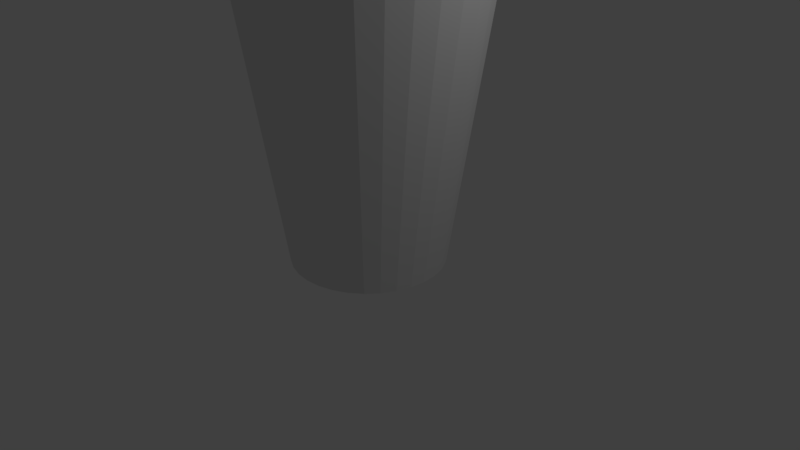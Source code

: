# Source: blender_cup.blend  (saved by Blender 2.78.0; exported with 4.5.12 LTS)
import bpy
from mathutils import Matrix  # noqa: F401  (used for matrix-valued properties, if any)

bpy.ops.wm.read_factory_settings(use_empty=True)
scene = bpy.context.scene
scene.name = 'Scene'

# ---- collections
col_collection_1 = bpy.data.collections.new('Collection 1'); scene.collection.children.link(col_collection_1)

# ---- world
world_world = bpy.data.worlds.new('World'); scene.world = world_world
world_world.color = (0.05088, 0.05088, 0.05088)
world_world.use_sun_shadow = False
world_world.sun_shadow_jitter_overblur = 0.0
world_world.cycles.sampling_method = 'MANUAL'

# ---- cameras
cam_camera = bpy.data.cameras.new('Camera')
cam_camera.clip_end = 100.0
cam_camera.lens = 35.0
cam_camera.sensor_width = 32.0
cam_camera.sensor_height = 18.0
cam_camera.ortho_scale = 7.314
cam_camera.dof.focus_distance = 0.0
cam_camera.dof.aperture_fstop = 128.0

# ---- lights
light_lamp = bpy.data.lights.new('Lamp', 'POINT')
light_lamp.transmission_factor = 0.0
light_lamp.cutoff_distance = 30.0
light_lamp.energy = 100.0
light_lamp.shadow_buffer_clip_start = 1.001
light_lamp.shadow_soft_size = 0.1
light_lamp.shadow_maximum_resolution = 0.006
light_lamp.use_absolute_resolution = True

# ---- meshes
me_circle = bpy.data.meshes.new('Circle')
me_circle.from_pydata([(0.0, 1.0, 0.0), (-0.1951, 0.9808, 0.0), (-0.3827, 0.9239, 0.0), (-0.5556, 0.8315, 0.0), (-0.7071, 0.7071, 0.0), (-0.8315, 0.5556, 0.0), (-0.9239, 0.3827, 0.0), (-0.9808, 0.1951, 0.0), (-1.0, 7.55e-08, 0.0), (-0.9808, -0.1951, 0.0), (-0.9239, -0.3827, 0.0), (-0.8315, -0.5556, 0.0), (-0.7071, -0.7071, 0.0), (-0.5556, -0.8315, 0.0), (-0.3827, -0.9239, 0.0), (-0.1951, -0.9808, 0.0), (3.258e-07, -1.0, 0.0), (0.1951, -0.9808, 0.0), (0.3827, -0.9239, 0.0), (0.5556, -0.8315, 0.0), (0.7071, -0.7071, 0.0), (0.8315, -0.5556, 0.0), (0.9239, -0.3827, 0.0), (0.9808, -0.1951, 0.0), (1.0, 9.656e-07, 0.0), (0.9808, 0.1951, 0.0), (0.9239, 0.3827, 0.0), (0.8315, 0.5556, 0.0), (0.7071, 0.7071, 0.0), (0.5556, 0.8315, 0.0), (0.3827, 0.9239, 0.0), (0.1951, 0.9808, 0.0), (7.827e-08, 1.649, 4.445), (-0.3218, 1.618, 4.445), (-0.6312, 1.524, 4.445), (-0.9163, 1.371, 4.445), (-1.166, 1.166, 4.445), (-1.371, 0.9163, 4.445), (-1.524, 0.6312, 4.445), (-1.618, 0.3218, 4.445), (-1.649, -6.08e-08, 4.445), (-1.618, -0.3218, 4.445), (-1.524, -0.6312, 4.445), (-1.371, -0.9163, 4.445), (-1.166, -1.166, 4.445), (-0.9163, -1.371, 4.445), (-0.6312, -1.524, 4.445), (-0.3218, -1.618, 4.445), (6.157e-07, -1.649, 4.445), (0.3218, -1.618, 4.445), (0.6312, -1.524, 4.445), (0.9163, -1.371, 4.445), (1.166, -1.166, 4.445), (1.371, -0.9163, 4.445), (1.524, -0.6312, 4.445), (1.618, -0.3218, 4.445), (1.649, 1.407e-06, 4.445), (1.618, 0.3218, 4.445), (1.524, 0.6312, 4.445), (1.371, 0.9163, 4.445), (1.166, 1.166, 4.445), (0.9163, 1.371, 4.445), (0.6312, 1.524, 4.445), (0.3218, 1.618, 4.445), (5.455e-08, 1.492, 4.445), (-0.291, 1.463, 4.445), (-0.5709, 1.378, 4.445), (-0.8288, 1.24, 4.445), (-1.055, 1.055, 4.445), (-1.24, 0.8288, 4.445), (-1.378, 0.5709, 4.445), (-1.463, 0.291, 4.445), (-1.492, -3.334e-08, 4.445), (-1.463, -0.291, 4.445), (-1.378, -0.5709, 4.445), (-1.24, -0.8288, 4.445), (-1.055, -1.055, 4.445), (-0.8288, -1.24, 4.445), (-0.5709, -1.378, 4.445), (-0.291, -1.463, 4.445), (5.406e-07, -1.492, 4.445), (0.291, -1.463, 4.445), (0.5709, -1.378, 4.445), (0.8288, -1.24, 4.445), (1.055, -1.055, 4.445), (1.24, -0.8288, 4.445), (1.378, -0.5709, 4.445), (1.463, -0.291, 4.445), (1.492, 1.294e-06, 4.445), (1.463, 0.291, 4.445), (1.378, 0.5709, 4.445), (1.24, 0.8288, 4.445), (1.055, 1.055, 4.445), (0.8288, 1.24, 4.445), (0.5709, 1.378, 4.445), (0.291, 1.463, 4.445), (-0.006313, 0.8423, 0.02226), (-0.1695, 0.8262, 0.02226), (-0.3264, 0.7786, 0.02226), (-0.4709, 0.7013, 0.02226), (-0.5977, 0.5973, 0.02226), (-0.7017, 0.4706, 0.02226), (-0.779, 0.326, 0.02226), (-0.8265, 0.1691, 0.02226), (-0.8426, 0.005989, 0.02226), (-0.8265, -0.1572, 0.02226), (-0.779, -0.3141, 0.02226), (-0.7017, -0.4586, 0.02226), (-0.5977, -0.5854, 0.02226), (-0.4646, -0.6954, 0.04921), (-0.3264, -0.7667, 0.02226), (-0.1695, -0.8142, 0.02226), (-0.006313, -0.8303, 0.02226), (0.1568, -0.8142, 0.02226), (0.3137, -0.7667, 0.02226), (0.4583, -0.6894, 0.02226), (0.585, -0.5854, 0.02226), (0.689, -0.4586, 0.02226), (0.7663, -0.3141, 0.02226), (0.8139, -0.1572, 0.02226), (0.83, 0.005989, 0.02226), (0.8139, 0.1691, 0.02226), (0.7663, 0.326, 0.02226), (0.689, 0.4706, 0.02226), (0.585, 0.5973, 0.02226), (0.4583, 0.7013, 0.02226), (0.3137, 0.7786, 0.02226), (0.1568, 0.8262, 0.02226), (-0.004894, 0.9299, 0.4885), (-0.1847, 0.9122, 0.4885), (-0.3576, 0.8598, 0.4885), (-0.517, 0.7746, 0.4885), (-0.6567, 0.66, 0.4885), (-0.7713, 0.5203, 0.4885), (-0.8565, 0.3609, 0.4885), (-0.909, 0.188, 0.4885), (-0.9267, 0.008161, 0.4885), (-0.909, -0.1717, 0.4885), (-0.8565, -0.3446, 0.4885), (-0.7713, -0.504, 0.4885), (-0.6567, -0.6436, 0.4885), (-0.517, -0.7583, 0.4885), (-0.3576, -0.8435, 0.4885), (-0.1847, -0.8959, 0.4885), (-0.004894, -0.9136, 0.4885), (0.1749, -0.8959, 0.4885), (0.3479, -0.8435, 0.4885), (0.5072, -0.7583, 0.4885), (0.6469, -0.6436, 0.4885), (0.7615, -0.504, 0.4885), (0.8467, -0.3446, 0.4885), (0.8992, -0.1717, 0.4885), (0.9169, 0.008162, 0.4885), (0.8992, 0.188, 0.4885), (0.8467, 0.3609, 0.4885), (0.7615, 0.5203, 0.4885), (0.6469, 0.66, 0.4885), (0.5072, 0.7746, 0.4885), (0.3479, 0.8598, 0.4885), (0.1749, 0.9122, 0.4885), (-0.51, -0.7649, 0.4134), (-1.516, -0.3015, 4.368), (-1.545, -3.965e-08, 4.368), (1.516, -0.3015, 4.368), (1.428, -0.5914, 4.368), (-1.428, -0.5914, 4.368), (1.545, 1.336e-06, 4.368), (-1.285, -0.8586, 4.368), (1.516, 0.3015, 4.368), (-1.093, -1.093, 4.368), (1.428, 0.5914, 4.368), (-0.8586, -1.285, 4.368), (1.285, 0.8586, 4.368), (-0.5914, -1.428, 4.368), (-0.3015, 1.516, 4.368), (6.919e-08, 1.545, 4.368), (1.093, 1.093, 4.368), (-0.3015, -1.516, 4.368), (-0.5914, 1.428, 4.368), (0.8586, 1.285, 4.368), (5.727e-07, -1.545, 4.368), (-0.8586, 1.285, 4.368), (0.5914, 1.428, 4.368), (0.3015, -1.516, 4.368), (-1.093, 1.093, 4.368), (0.3015, 1.516, 4.368), (0.5914, -1.428, 4.368), (-1.285, 0.8586, 4.368), (0.8586, -1.285, 4.368), (-1.428, 0.5914, 4.368), (1.093, -1.093, 4.368), (-1.516, 0.3015, 4.368), (1.285, -0.8586, 4.368), (-1.624, -5.556e-08, 4.274), (1.501, -0.6216, 4.274), (7.525e-08, 1.624, 4.274), (-1.593, -0.3169, 4.274), (1.593, -0.3169, 4.274), (-1.501, -0.6216, 4.274), (1.624, 1.39e-06, 4.274), (-1.351, -0.9024, 4.274), (1.593, 0.3169, 4.274), (-1.149, -1.149, 4.274), (1.501, 0.6216, 4.274), (-0.9024, -1.351, 4.274), (1.351, 0.9024, 4.274), (-0.6216, -1.501, 4.274), (-0.3169, 1.593, 4.274), (1.149, 1.149, 4.274), (-0.3169, -1.593, 4.274), (-0.6216, 1.501, 4.274), (0.9024, 1.351, 4.274), (6.045e-07, -1.624, 4.274), (-0.9024, 1.351, 4.274), (0.6216, 1.501, 4.274), (0.3169, -1.593, 4.274), (-1.149, 1.149, 4.274), (0.3169, 1.593, 4.274), (0.6216, -1.501, 4.274), (-1.351, 0.9024, 4.274), (0.9024, -1.351, 4.274), (-1.501, 0.6216, 4.274), (1.149, -1.149, 4.274), (-1.593, 0.3169, 4.274), (1.351, -0.9024, 4.274), (-1.609, -5.236e-08, 4.17), (1.487, -0.6158, 4.17), (7.342e-08, 1.609, 4.17), (-1.578, -0.3139, 4.17), (1.578, -0.3139, 4.17), (-1.487, -0.6158, 4.17), (1.609, 1.38e-06, 4.17), (-1.338, -0.894, 4.17), (1.578, 0.3139, 4.17), (-1.138, -1.138, 4.17), (1.487, 0.6158, 4.17), (-0.894, -1.338, 4.17), (1.338, 0.894, 4.17), (-0.6158, -1.487, 4.17), (-0.3139, 1.578, 4.17), (1.138, 1.138, 4.17), (-0.3139, -1.578, 4.17), (-0.6158, 1.487, 4.17), (0.894, 1.338, 4.17), (5.977e-07, -1.609, 4.17), (-0.894, 1.338, 4.17), (0.6158, 1.487, 4.17), (0.3139, -1.578, 4.17), (-1.138, 1.138, 4.17), (0.3139, 1.578, 4.17), (0.6158, -1.487, 4.17), (-1.338, 0.894, 4.17), (0.894, -1.338, 4.17), (-1.487, 0.6158, 4.17), (1.138, -1.138, 4.17), (-1.578, 0.3139, 4.17), (1.338, -0.894, 4.17), (-1.596, -4.955e-08, 4.078), (1.474, -0.6106, 4.078), (7.18e-08, 1.596, 4.078), (-1.565, -0.3113, 4.078), (1.565, -0.3113, 4.078), (-1.474, -0.6106, 4.078), (1.596, 1.371e-06, 4.078), (-1.327, -0.8865, 4.078), (1.565, 0.3113, 4.078), (-1.128, -1.128, 4.078), (1.474, 0.6106, 4.078), (-0.8865, -1.327, 4.078), (1.327, 0.8865, 4.078), (-0.6106, -1.474, 4.078), (-0.3113, 1.565, 4.078), (1.128, 1.128, 4.078), (-0.3113, -1.565, 4.078), (-0.6106, 1.474, 4.078), (0.8865, 1.327, 4.078), (5.917e-07, -1.596, 4.078), (-0.8865, 1.327, 4.078), (0.6106, 1.474, 4.078), (0.3113, -1.565, 4.078), (-1.128, 1.128, 4.078), (0.3113, 1.565, 4.078), (0.6106, -1.474, 4.078), (-1.327, 0.8865, 4.078), (0.8865, -1.327, 4.078), (-1.474, 0.6106, 4.078), (1.128, -1.128, 4.078), (-1.565, 0.3113, 4.078), (1.327, -0.8865, 4.078)], [(109, 160)], [(1, 0, 31, 30, 29, 28, 27, 26, 25, 24, 23, 22, 21, 20, 19, 18, 17, 16, 15, 14, 13, 12, 11, 10, 9, 8, 7, 6, 5, 4, 3, 2), (48, 49, 81, 80), (162, 161, 41, 40), (164, 163, 55, 54), (161, 165, 42, 41), (163, 166, 56, 55), (165, 167, 43, 42), (166, 168, 57, 56), (167, 169, 44, 43), (168, 170, 58, 57), (169, 171, 45, 44), (170, 172, 59, 58), (171, 173, 46, 45), (175, 174, 33, 32), (172, 176, 60, 59), (173, 177, 47, 46), (174, 178, 34, 33), (176, 179, 61, 60), (177, 180, 48, 47), (178, 181, 35, 34), (179, 182, 62, 61), (180, 183, 49, 48), (181, 184, 36, 35), (182, 185, 63, 62), (183, 186, 50, 49), (184, 187, 37, 36), (185, 175, 32, 63), (186, 188, 51, 50), (187, 189, 38, 37), (188, 190, 52, 51), (189, 191, 39, 38), (190, 192, 53, 52), (191, 162, 40, 39), (192, 164, 54, 53), (83, 84, 116, 115), (35, 36, 68, 67), (62, 63, 95, 94), (49, 50, 82, 81), (36, 37, 69, 68), (63, 32, 64, 95), (50, 51, 83, 82), (37, 38, 70, 69), (51, 52, 84, 83), (38, 39, 71, 70), (52, 53, 85, 84), (39, 40, 72, 71), (53, 54, 86, 85), (40, 41, 73, 72), (54, 55, 87, 86), (41, 42, 74, 73), (55, 56, 88, 87), (42, 43, 75, 74), (56, 57, 89, 88), (43, 44, 76, 75), (57, 58, 90, 89), (44, 45, 77, 76), (58, 59, 91, 90), (45, 46, 78, 77), (32, 33, 65, 64), (59, 60, 92, 91), (46, 47, 79, 78), (33, 34, 66, 65), (60, 61, 93, 92), (47, 48, 80, 79), (34, 35, 67, 66), (61, 62, 94, 93), (118, 119, 151, 150), (70, 71, 103, 102), (84, 85, 117, 116), (71, 72, 104, 103), (85, 86, 118, 117), (72, 73, 105, 104), (86, 87, 119, 118), (73, 74, 106, 105), (87, 88, 120, 119), (74, 75, 107, 106), (88, 89, 121, 120), (75, 76, 108, 107), (89, 90, 122, 121), (76, 77, 109, 108), (90, 91, 123, 122), (77, 78, 110, 109), (64, 65, 97, 96), (91, 92, 124, 123), (78, 79, 111, 110), (65, 66, 98, 97), (92, 93, 125, 124), (79, 80, 112, 111), (66, 67, 99, 98), (93, 94, 126, 125), (80, 81, 113, 112), (67, 68, 100, 99), (94, 95, 127, 126), (81, 82, 114, 113), (68, 69, 101, 100), (95, 64, 96, 127), (82, 83, 115, 114), (69, 70, 102, 101), (129, 130, 131, 132, 133, 134, 135, 136, 137, 138, 139, 140, 141, 142, 143, 144, 145, 146, 147, 148, 149, 150, 151, 152, 153, 154, 155, 156, 157, 158, 159, 128), (105, 106, 138, 137), (119, 120, 152, 151), (106, 107, 139, 138), (120, 121, 153, 152), (107, 108, 140, 139), (121, 122, 154, 153), (108, 109, 141, 140), (122, 123, 155, 154), (109, 110, 142, 141), (96, 97, 129, 128), (123, 124, 156, 155), (110, 111, 143, 142), (97, 98, 130, 129), (124, 125, 157, 156), (111, 112, 144, 143), (98, 99, 131, 130), (125, 126, 158, 157), (112, 113, 145, 144), (99, 100, 132, 131), (126, 127, 159, 158), (113, 114, 146, 145), (100, 101, 133, 132), (127, 96, 128, 159), (114, 115, 147, 146), (101, 102, 134, 133), (115, 116, 148, 147), (102, 103, 135, 134), (116, 117, 149, 148), (103, 104, 136, 135), (117, 118, 150, 149), (104, 105, 137, 136), (224, 194, 164, 192), (223, 193, 162, 191), (222, 224, 192, 190), (221, 223, 191, 189), (220, 222, 190, 188), (219, 221, 189, 187), (218, 220, 188, 186), (217, 195, 175, 185), (216, 219, 187, 184), (215, 218, 186, 183), (214, 217, 185, 182), (213, 216, 184, 181), (212, 215, 183, 180), (211, 214, 182, 179), (210, 213, 181, 178), (209, 212, 180, 177), (208, 211, 179, 176), (207, 210, 178, 174), (206, 209, 177, 173), (205, 208, 176, 172), (195, 207, 174, 175), (204, 206, 173, 171), (203, 205, 172, 170), (202, 204, 171, 169), (201, 203, 170, 168), (200, 202, 169, 167), (199, 201, 168, 166), (198, 200, 167, 165), (197, 199, 166, 163), (196, 198, 165, 161), (194, 197, 163, 164), (193, 196, 161, 162), (225, 228, 196, 193), (226, 229, 197, 194), (228, 230, 198, 196), (229, 231, 199, 197), (230, 232, 200, 198), (231, 233, 201, 199), (232, 234, 202, 200), (233, 235, 203, 201), (234, 236, 204, 202), (235, 237, 205, 203), (236, 238, 206, 204), (227, 239, 207, 195), (237, 240, 208, 205), (238, 241, 209, 206), (239, 242, 210, 207), (240, 243, 211, 208), (241, 244, 212, 209), (242, 245, 213, 210), (243, 246, 214, 211), (244, 247, 215, 212), (245, 248, 216, 213), (246, 249, 217, 214), (247, 250, 218, 215), (248, 251, 219, 216), (249, 227, 195, 217), (250, 252, 220, 218), (251, 253, 221, 219), (252, 254, 222, 220), (253, 255, 223, 221), (254, 256, 224, 222), (255, 225, 193, 223), (256, 226, 194, 224), (288, 258, 226, 256), (287, 257, 225, 255), (286, 288, 256, 254), (285, 287, 255, 253), (284, 286, 254, 252), (283, 285, 253, 251), (282, 284, 252, 250), (281, 259, 227, 249), (280, 283, 251, 248), (279, 282, 250, 247), (278, 281, 249, 246), (277, 280, 248, 245), (276, 279, 247, 244), (275, 278, 246, 243), (274, 277, 245, 242), (273, 276, 244, 241), (272, 275, 243, 240), (271, 274, 242, 239), (270, 273, 241, 238), (269, 272, 240, 237), (259, 271, 239, 227), (268, 270, 238, 236), (267, 269, 237, 235), (266, 268, 236, 234), (265, 267, 235, 233), (264, 266, 234, 232), (263, 265, 233, 231), (262, 264, 232, 230), (261, 263, 231, 229), (260, 262, 230, 228), (258, 261, 229, 226), (257, 260, 228, 225), (8, 9, 260, 257), (22, 23, 261, 258), (9, 10, 262, 260), (23, 24, 263, 261), (10, 11, 264, 262), (24, 25, 265, 263), (11, 12, 266, 264), (25, 26, 267, 265), (12, 13, 268, 266), (26, 27, 269, 267), (13, 14, 270, 268), (0, 1, 271, 259), (27, 28, 272, 269), (14, 15, 273, 270), (1, 2, 274, 271), (28, 29, 275, 272), (15, 16, 276, 273), (2, 3, 277, 274), (29, 30, 278, 275), (16, 17, 279, 276), (3, 4, 280, 277), (30, 31, 281, 278), (17, 18, 282, 279), (4, 5, 283, 280), (31, 0, 259, 281), (18, 19, 284, 282), (5, 6, 285, 283), (19, 20, 286, 284), (6, 7, 287, 285), (20, 21, 288, 286), (7, 8, 257, 287), (21, 22, 258, 288)])
me_circle.use_remesh_preserve_volume = False
me_circle.use_remesh_preserve_attributes = False
me_circle.use_mirror_vertex_groups = False
me_circle.update()

# ---- objects
ob_circle = bpy.data.objects.new('Circle', me_circle)
ob_lamp = bpy.data.objects.new('Lamp', light_lamp)
ob_camera = bpy.data.objects.new('Camera', cam_camera)

# ---- transforms, parenting, visibility, modifiers, constraints
ob_circle.location = (0.0, 0.0, 0.0)
ob_circle.lineart.crease_threshold = 0.0
ob_lamp.location = (4.076, 1.005, 5.904)
ob_lamp.rotation_euler = (0.6503, 0.05522, 1.866)
ob_lamp.lock_rotations_4d = False
ob_lamp.empty_display_type = 'ARROWS'
ob_lamp.color = (0.0, 0.0, 0.0, 0.0)
ob_lamp.lineart.crease_threshold = 0.0
ob_camera.location = (7.481, -6.508, 5.344)
ob_camera.rotation_euler = (1.109, 0.0, 0.8149)
ob_camera.lock_rotations_4d = False
ob_camera.empty_display_type = 'ARROWS'
ob_camera.color = (0.0, 0.0, 0.0, 0.0)
ob_camera.display_type = 'WIRE'
ob_camera.lineart.crease_threshold = 0.0

# ---- collection membership
col_collection_1.objects.link(ob_circle)
col_collection_1.objects.link(ob_lamp)
col_collection_1.objects.link(ob_camera)

# ---- scene / render settings (as saved in the file)
scene.camera = ob_camera
scene.frame_start = 1; scene.frame_end = 250; scene.frame_set(1)
scene.render.engine = 'BLENDER_EEVEE_NEXT'
scene.render.resolution_percentage = 50
scene.render.dither_intensity = 0.0
scene.cycles.use_denoising = False
scene.cycles.samples = 128
scene.cycles.sampling_pattern = 'TABULATED_SOBOL'
scene.cycles.light_sampling_threshold = 0.0
scene.cycles.use_adaptive_sampling = False
scene.cycles.use_light_tree = False
scene.cycles.blur_glossy = 0.0
scene.cycles.sample_clamp_indirect = 0.0
scene.view_settings.view_transform = 'Standard'
bpy.context.view_layer.update()
